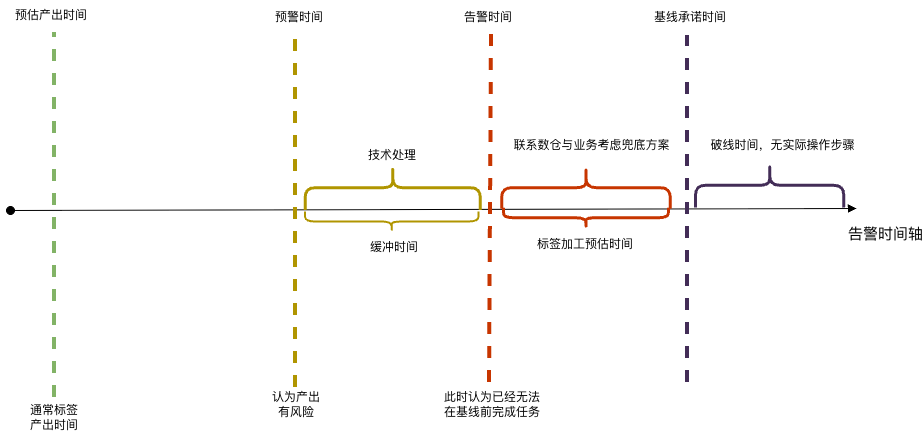

The diagram above was exported from draw.io. Its source (the exported page's mxGraphModel, read from the mxfile embedded in the PNG):
<mxGraphModel dx="1818" dy="655" grid="0" gridSize="10" guides="1" tooltips="1" connect="1" arrows="1" fold="1" page="0" pageScale="1" pageWidth="827" pageHeight="1169" math="0" shadow="0">
  <root>
    <mxCell id="0" />
    <mxCell id="1" parent="0" />
    <mxCell id="yBfuY_RLyO2GW1Tnik7i-2" value="&lt;font style=&quot;font-size: 15px;&quot;&gt;告警时间轴&lt;/font&gt;" style="html=1;verticalAlign=bottom;startArrow=oval;startFill=1;endArrow=block;startSize=8;curved=0;rounded=0;" parent="1" edge="1">
      <mxGeometry x="1" y="-47" width="60" relative="1" as="geometry">
        <mxPoint x="-402" y="499" as="sourcePoint" />
        <mxPoint x="444" y="497" as="targetPoint" />
        <mxPoint x="29" y="-10" as="offset" />
      </mxGeometry>
    </mxCell>
    <mxCell id="yBfuY_RLyO2GW1Tnik7i-3" value="" style="endArrow=none;dashed=1;html=1;strokeWidth=4;rounded=0;fillColor=#76608a;strokeColor=#432D57;" parent="1" edge="1">
      <mxGeometry width="50" height="50" relative="1" as="geometry">
        <mxPoint x="275" y="671" as="sourcePoint" />
        <mxPoint x="275" y="324" as="targetPoint" />
      </mxGeometry>
    </mxCell>
    <mxCell id="yBfuY_RLyO2GW1Tnik7i-4" value="基线承诺时间" style="text;html=1;whiteSpace=wrap;strokeColor=none;fillColor=none;align=center;verticalAlign=middle;rounded=0;" parent="1" vertex="1">
      <mxGeometry x="238" y="291" width="80" height="30" as="geometry" />
    </mxCell>
    <mxCell id="yBfuY_RLyO2GW1Tnik7i-5" value="" style="shape=curlyBracket;whiteSpace=wrap;html=1;rounded=1;labelPosition=left;verticalLabelPosition=middle;align=right;verticalAlign=middle;rotation=90;fillColor=#76608a;fontColor=#ffffff;strokeColor=#432D57;strokeWidth=3;" parent="1" vertex="1">
      <mxGeometry x="334.88" y="399.63" width="44.5" height="148.25" as="geometry" />
    </mxCell>
    <mxCell id="yBfuY_RLyO2GW1Tnik7i-6" value="破线时间，无实际操作步骤" style="text;html=1;whiteSpace=wrap;strokeColor=none;fillColor=none;align=center;verticalAlign=middle;rounded=0;" parent="1" vertex="1">
      <mxGeometry x="295.63" y="419" width="149.37" height="30" as="geometry" />
    </mxCell>
    <mxCell id="yBfuY_RLyO2GW1Tnik7i-7" value="" style="endArrow=none;dashed=1;html=1;rounded=0;fillColor=#fa6800;strokeColor=#C73500;strokeWidth=4;" parent="1" edge="1">
      <mxGeometry width="50" height="50" relative="1" as="geometry">
        <mxPoint x="77" y="671" as="sourcePoint" />
        <mxPoint x="79" y="322" as="targetPoint" />
      </mxGeometry>
    </mxCell>
    <mxCell id="yBfuY_RLyO2GW1Tnik7i-8" value="告警时间" style="text;html=1;whiteSpace=wrap;strokeColor=none;fillColor=none;align=center;verticalAlign=middle;rounded=0;" parent="1" vertex="1">
      <mxGeometry x="46" y="291" width="60" height="30" as="geometry" />
    </mxCell>
    <mxCell id="yBfuY_RLyO2GW1Tnik7i-9" value="此时认为已经无法在基线前完成任务" style="text;html=1;whiteSpace=wrap;strokeColor=none;fillColor=none;align=center;verticalAlign=middle;rounded=0;" parent="1" vertex="1">
      <mxGeometry x="29" y="678" width="102" height="30" as="geometry" />
    </mxCell>
    <mxCell id="yBfuY_RLyO2GW1Tnik7i-10" value="" style="shape=curlyBracket;whiteSpace=wrap;html=1;rounded=1;labelPosition=left;verticalLabelPosition=middle;align=right;verticalAlign=middle;rotation=90;fillColor=#fa6800;fontColor=#000000;strokeColor=#C73500;strokeWidth=3;" parent="1" vertex="1">
      <mxGeometry x="152.34" y="391.89" width="42.22" height="168.62" as="geometry" />
    </mxCell>
    <mxCell id="yBfuY_RLyO2GW1Tnik7i-11" value="联系数仓与业务考虑兜底方案" style="text;html=1;whiteSpace=wrap;strokeColor=none;fillColor=none;align=center;verticalAlign=middle;rounded=0;" parent="1" vertex="1">
      <mxGeometry x="90" y="419" width="178.95" height="30" as="geometry" />
    </mxCell>
    <mxCell id="yBfuY_RLyO2GW1Tnik7i-13" value="" style="endArrow=none;dashed=1;html=1;rounded=0;fillColor=#e3c800;strokeColor=#B09500;strokeWidth=4;" parent="1" edge="1">
      <mxGeometry width="50" height="50" relative="1" as="geometry">
        <mxPoint x="-117" y="676" as="sourcePoint" />
        <mxPoint x="-117" y="317" as="targetPoint" />
      </mxGeometry>
    </mxCell>
    <mxCell id="yBfuY_RLyO2GW1Tnik7i-14" value="预警时间" style="text;html=1;whiteSpace=wrap;strokeColor=none;fillColor=none;align=center;verticalAlign=middle;rounded=0;" parent="1" vertex="1">
      <mxGeometry x="-143" y="291" width="60" height="30" as="geometry" />
    </mxCell>
    <mxCell id="yBfuY_RLyO2GW1Tnik7i-15" value="" style="shape=curlyBracket;whiteSpace=wrap;html=1;rounded=1;labelPosition=left;verticalLabelPosition=middle;align=right;verticalAlign=middle;rotation=90;fillColor=#e3c800;fontColor=#000000;strokeColor=#B09500;strokeWidth=3;" parent="1" vertex="1">
      <mxGeometry x="-42" y="388.64000000000004" width="44.44" height="175.12" as="geometry" />
    </mxCell>
    <mxCell id="yBfuY_RLyO2GW1Tnik7i-16" value="技术处理" style="text;html=1;whiteSpace=wrap;strokeColor=none;fillColor=none;align=center;verticalAlign=middle;rounded=0;" parent="1" vertex="1">
      <mxGeometry x="-50" y="429" width="60" height="30" as="geometry" />
    </mxCell>
    <mxCell id="yBfuY_RLyO2GW1Tnik7i-18" value="" style="shape=curlyBracket;whiteSpace=wrap;html=1;rounded=1;labelPosition=left;verticalLabelPosition=middle;align=right;verticalAlign=middle;rotation=-90;strokeWidth=2;fillColor=#e3c800;fontColor=#000000;strokeColor=#B09500;" parent="1" vertex="1">
      <mxGeometry x="-30.25" y="423.75" width="20" height="173.5" as="geometry" />
    </mxCell>
    <mxCell id="yBfuY_RLyO2GW1Tnik7i-21" value="缓冲时间" style="text;html=1;whiteSpace=wrap;strokeColor=none;fillColor=none;align=center;verticalAlign=middle;rounded=0;" parent="1" vertex="1">
      <mxGeometry x="-48.5" y="521" width="60" height="30" as="geometry" />
    </mxCell>
    <mxCell id="yBfuY_RLyO2GW1Tnik7i-22" value="认为产出有风险" style="text;html=1;whiteSpace=wrap;strokeColor=none;fillColor=none;align=center;verticalAlign=middle;rounded=0;" parent="1" vertex="1">
      <mxGeometry x="-146" y="678" width="60" height="30" as="geometry" />
    </mxCell>
    <mxCell id="yBfuY_RLyO2GW1Tnik7i-23" value="" style="endArrow=none;dashed=1;html=1;rounded=0;fillColor=#d5e8d4;strokeColor=#82b366;strokeWidth=4;" parent="1" edge="1">
      <mxGeometry width="50" height="50" relative="1" as="geometry">
        <mxPoint x="-358" y="686" as="sourcePoint" />
        <mxPoint x="-358" y="321" as="targetPoint" />
      </mxGeometry>
    </mxCell>
    <mxCell id="yBfuY_RLyO2GW1Tnik7i-24" value="预估产出时间" style="text;html=1;whiteSpace=wrap;strokeColor=none;fillColor=none;align=center;verticalAlign=middle;rounded=0;" parent="1" vertex="1">
      <mxGeometry x="-400" y="289" width="78" height="30" as="geometry" />
    </mxCell>
    <mxCell id="yBfuY_RLyO2GW1Tnik7i-25" value="通常标签产出时间" style="text;html=1;whiteSpace=wrap;strokeColor=none;fillColor=none;align=center;verticalAlign=middle;rounded=0;" parent="1" vertex="1">
      <mxGeometry x="-388" y="691" width="60" height="30" as="geometry" />
    </mxCell>
    <mxCell id="oDS0eAnDuRMm0UBmsah0-1" value="" style="shape=curlyBracket;whiteSpace=wrap;html=1;rounded=1;labelPosition=left;verticalLabelPosition=middle;align=right;verticalAlign=middle;rotation=-90;fillColor=#fa6800;fontColor=#000000;strokeColor=#C73500;strokeWidth=3;" vertex="1" parent="1">
      <mxGeometry x="163.45" y="423.75" width="20" height="165" as="geometry" />
    </mxCell>
    <mxCell id="oDS0eAnDuRMm0UBmsah0-2" value="标签加工预估时间" style="text;html=1;whiteSpace=wrap;strokeColor=none;fillColor=none;align=center;verticalAlign=middle;rounded=0;" vertex="1" parent="1">
      <mxGeometry x="122.45" y="517.88" width="102" height="30" as="geometry" />
    </mxCell>
  </root>
</mxGraphModel>